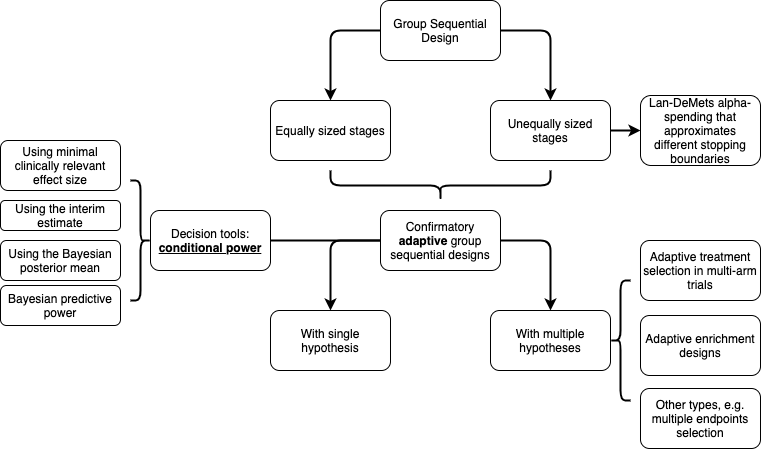

The diagram above was exported from draw.io. Its source (the exported page's mxGraphModel, read from the mxfile embedded in the PNG):
<mxGraphModel dx="893" dy="793" grid="1" gridSize="10" guides="1" tooltips="1" connect="1" arrows="1" fold="1" page="1" pageScale="1" pageWidth="1100" pageHeight="850" background="none" math="0" shadow="0">
  <root>
    <mxCell id="0" />
    <mxCell id="1" parent="0" />
    <mxCell id="21" style="edgeStyle=orthogonalEdgeStyle;rounded=1;orthogonalLoop=1;jettySize=auto;html=1;exitX=0;exitY=0.5;exitDx=0;exitDy=0;entryX=0.5;entryY=0;entryDx=0;entryDy=0;strokeWidth=2;strokeColor=#000000;" parent="1" source="2" target="3" edge="1">
      <mxGeometry relative="1" as="geometry" />
    </mxCell>
    <mxCell id="22" style="edgeStyle=orthogonalEdgeStyle;rounded=1;orthogonalLoop=1;jettySize=auto;html=1;exitX=1;exitY=0.5;exitDx=0;exitDy=0;entryX=0.5;entryY=0;entryDx=0;entryDy=0;strokeWidth=2;strokeColor=#000000;" parent="1" source="2" target="4" edge="1">
      <mxGeometry relative="1" as="geometry" />
    </mxCell>
    <mxCell id="2" value="Group Sequential Design" style="rounded=1;whiteSpace=wrap;html=1;" parent="1" vertex="1">
      <mxGeometry x="450" y="100" width="120" height="60" as="geometry" />
    </mxCell>
    <mxCell id="3" value="Equally sized stages" style="rounded=1;whiteSpace=wrap;html=1;" parent="1" vertex="1">
      <mxGeometry x="340" y="200" width="120" height="60" as="geometry" />
    </mxCell>
    <mxCell id="29" style="edgeStyle=orthogonalEdgeStyle;rounded=1;orthogonalLoop=1;jettySize=auto;html=1;exitX=1;exitY=0.5;exitDx=0;exitDy=0;entryX=0;entryY=0.5;entryDx=0;entryDy=0;strokeWidth=2;strokeColor=#000000;" parent="1" source="4" target="27" edge="1">
      <mxGeometry relative="1" as="geometry" />
    </mxCell>
    <mxCell id="4" value="Unequally sized stages" style="rounded=1;whiteSpace=wrap;html=1;" parent="1" vertex="1">
      <mxGeometry x="560" y="200" width="120" height="60" as="geometry" />
    </mxCell>
    <mxCell id="25" style="edgeStyle=orthogonalEdgeStyle;rounded=1;orthogonalLoop=1;jettySize=auto;html=1;exitX=0;exitY=0.5;exitDx=0;exitDy=0;entryX=0.5;entryY=0;entryDx=0;entryDy=0;strokeWidth=2;strokeColor=#000000;" parent="1" source="5" target="6" edge="1">
      <mxGeometry relative="1" as="geometry" />
    </mxCell>
    <mxCell id="26" style="edgeStyle=orthogonalEdgeStyle;rounded=1;orthogonalLoop=1;jettySize=auto;html=1;exitX=1;exitY=0.5;exitDx=0;exitDy=0;entryX=0.5;entryY=0;entryDx=0;entryDy=0;strokeWidth=2;strokeColor=#000000;" parent="1" source="5" target="7" edge="1">
      <mxGeometry relative="1" as="geometry" />
    </mxCell>
    <mxCell id="5" value="Confirmatory &lt;b&gt;adaptive &lt;/b&gt;group sequential designs" style="rounded=1;whiteSpace=wrap;html=1;" parent="1" vertex="1">
      <mxGeometry x="450" y="310" width="120" height="60" as="geometry" />
    </mxCell>
    <mxCell id="6" value="With single hypothesis" style="rounded=1;whiteSpace=wrap;html=1;" parent="1" vertex="1">
      <mxGeometry x="340" y="410" width="120" height="60" as="geometry" />
    </mxCell>
    <mxCell id="7" value="With multiple hypotheses" style="rounded=1;whiteSpace=wrap;html=1;" parent="1" vertex="1">
      <mxGeometry x="560" y="410" width="120" height="60" as="geometry" />
    </mxCell>
    <mxCell id="8" value="" style="shape=curlyBracket;whiteSpace=wrap;html=1;rounded=1;strokeWidth=2;strokeColor=#000000;" parent="1" vertex="1">
      <mxGeometry x="680" y="380" width="20" height="120" as="geometry" />
    </mxCell>
    <mxCell id="9" value="Adaptive treatment selection in multi-arm trials" style="rounded=1;whiteSpace=wrap;html=1;" parent="1" vertex="1">
      <mxGeometry x="710" y="340" width="120" height="60" as="geometry" />
    </mxCell>
    <mxCell id="10" value="Adaptive enrichment designs" style="rounded=1;whiteSpace=wrap;html=1;" parent="1" vertex="1">
      <mxGeometry x="710" y="415" width="120" height="60" as="geometry" />
    </mxCell>
    <mxCell id="11" value="Other types, e.g. multiple endpoints selection" style="rounded=1;whiteSpace=wrap;html=1;" parent="1" vertex="1">
      <mxGeometry x="710" y="488" width="120" height="60" as="geometry" />
    </mxCell>
    <mxCell id="12" value="Decision tools: &lt;b&gt;&lt;u&gt;conditional power&lt;/u&gt;&lt;/b&gt;" style="rounded=1;whiteSpace=wrap;html=1;" parent="1" vertex="1">
      <mxGeometry x="220" y="310" width="120" height="60" as="geometry" />
    </mxCell>
    <mxCell id="13" value="" style="shape=curlyBracket;whiteSpace=wrap;html=1;rounded=1;size=0.5;rotation=-180;strokeWidth=2;strokeColor=#000000;" parent="1" vertex="1">
      <mxGeometry x="200" y="280" width="20" height="120" as="geometry" />
    </mxCell>
    <mxCell id="14" value="Using minimal clinically relevant effect size" style="rounded=1;whiteSpace=wrap;html=1;" parent="1" vertex="1">
      <mxGeometry x="70" y="240" width="120" height="50" as="geometry" />
    </mxCell>
    <mxCell id="15" value="Using the interim estimate" style="rounded=1;whiteSpace=wrap;html=1;" parent="1" vertex="1">
      <mxGeometry x="70" y="300" width="120" height="30" as="geometry" />
    </mxCell>
    <mxCell id="17" value="Using the Bayesian posterior mean" style="rounded=1;whiteSpace=wrap;html=1;" parent="1" vertex="1">
      <mxGeometry x="70" y="340" width="120" height="40" as="geometry" />
    </mxCell>
    <mxCell id="18" value="Bayesian predictive power" style="rounded=1;whiteSpace=wrap;html=1;" parent="1" vertex="1">
      <mxGeometry x="70" y="385" width="120" height="40" as="geometry" />
    </mxCell>
    <mxCell id="23" value="" style="endArrow=none;html=1;exitX=1;exitY=0.5;exitDx=0;exitDy=0;entryX=0;entryY=0.5;entryDx=0;entryDy=0;strokeWidth=2;strokeColor=#000000;" parent="1" source="12" target="5" edge="1">
      <mxGeometry width="50" height="50" relative="1" as="geometry">
        <mxPoint x="500" y="430" as="sourcePoint" />
        <mxPoint x="550" y="380" as="targetPoint" />
      </mxGeometry>
    </mxCell>
    <mxCell id="24" value="" style="shape=curlyBracket;whiteSpace=wrap;html=1;rounded=1;rotation=-90;size=0.5;strokeWidth=2;strokeColor=#000000;" parent="1" vertex="1">
      <mxGeometry x="495" y="175" width="30" height="220" as="geometry" />
    </mxCell>
    <mxCell id="27" value="Lan-DeMets alpha-spending that approximates different stopping boundaries" style="rounded=1;whiteSpace=wrap;html=1;" parent="1" vertex="1">
      <mxGeometry x="710" y="195" width="120" height="70" as="geometry" />
    </mxCell>
  </root>
</mxGraphModel>